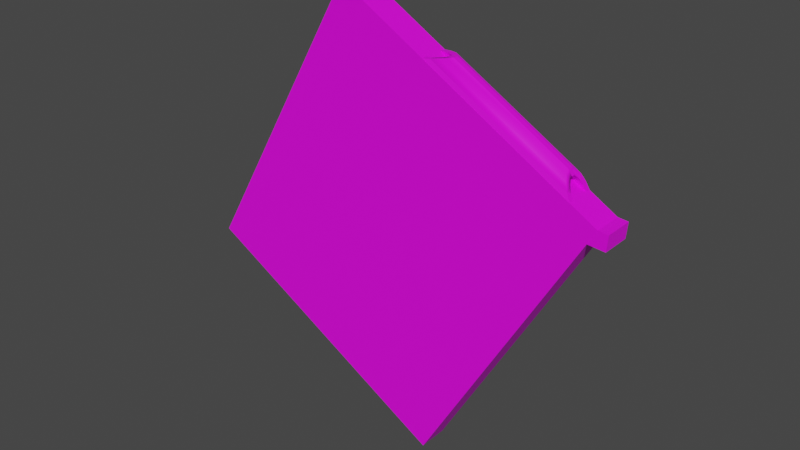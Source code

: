 # Source: Obstacle3_SpeedUp.blend  (saved by Blender 3.4.6; exported with 4.5.12 LTS)
import bpy
from mathutils import Matrix  # noqa: F401  (used for matrix-valued properties, if any)

bpy.ops.wm.read_factory_settings(use_empty=True)
scene = bpy.context.scene
scene.name = 'Scene'

# ---- collections
col_collection = bpy.data.collections.new('Collection'); scene.collection.children.link(col_collection)

# ---- images (referenced by path relative to the original .blend; pixels are not part of the script)
import os
ASSET_DIR = os.environ.get("B2B_ASSET_DIR", "")  # directory of the original .blend (textures are referenced by path, not embedded)
HERE = os.path.dirname(os.path.abspath(__file__))  # packed textures are extracted next to this script under _unpacked/

def load_image(name, relpath, width, height, colorspace="sRGB"):
    """Load a texture the original file referenced (path relative to the .blend, or extracted next to this script)."""
    p = next((c for c in (os.path.join(HERE, relpath), os.path.join(ASSET_DIR, relpath)) if relpath and os.path.exists(c)), "")
    if p:
        img = bpy.data.images.load(p, check_existing=True)
        img.name = name
    else:  # same state as the original file: an image datablock whose file is absent (Cycles renders it pink)
        img = bpy.data.images.new(name, width, height)
        img.source = "FILE"
        img.filepath = "//" + (relpath or name)
    img.colorspace_settings.name = colorspace
    return img
img_block_jpg = load_image('Block.jpg', 'Block.jpg', 1024, 1024, 'sRGB')
img_red_block_jpg = load_image('Red_Block.jpg', 'Red_Block.jpg', 1024, 1024, 'sRGB')

# ---- materials (node trees are filled in below, after node groups)
mat_object3_ramp_top = bpy.data.materials.new('Object3_Ramp_Top')
mat_object3_ramp_top.use_transparent_shadow = False
mat_material = bpy.data.materials.new('Material')
mat_material.alpha_threshold = 0.0
mat_material.use_transparent_shadow = False
mat_material.roughness = 0.5
mat_material.line_color = (0.0, 0.0, 0.0, 1.0)
mat_obstacle3_base_top = bpy.data.materials.new('Obstacle3_Base_TOP')
mat_obstacle3_base_top.use_transparent_shadow = False
mat_obstacle3_base_sides = bpy.data.materials.new('Obstacle3_Base_SIDES')
mat_obstacle3_base_sides.use_transparent_shadow = False
mat_obstacle3_base_frontandback = bpy.data.materials.new('Obstacle3_Base_FRONTandBACK')
mat_obstacle3_base_frontandback.use_transparent_shadow = False
mat_material_001 = bpy.data.materials.new('Material.001')
mat_material_001.use_transparent_shadow = False
mat_object3_tunnel_tile1_small = bpy.data.materials.new('Object3_Tunnel_Tile1_Small')
mat_object3_tunnel_tile1_small.use_transparent_shadow = False
mat_object3_tunnel_tile1_big = bpy.data.materials.new('Object3_Tunnel_Tile1_Big')
mat_object3_tunnel_tile1_big.use_transparent_shadow = False
mat_object3_tunnel_tile2_big = bpy.data.materials.new('Object3_Tunnel_Tile2_Big')
mat_object3_tunnel_tile2_big.use_transparent_shadow = False
mat_object3_tunnel_tile3_big = bpy.data.materials.new('Object3_Tunnel_Tile3_Big')
mat_object3_tunnel_tile3_big.use_transparent_shadow = False
mat_object3_tunnel_tile4_big = bpy.data.materials.new('Object3_Tunnel_Tile4_Big')
mat_object3_tunnel_tile4_big.use_transparent_shadow = False
mat_object3_tunnel_tile5_big = bpy.data.materials.new('Object3_Tunnel_Tile5_Big')
mat_object3_tunnel_tile5_big.use_transparent_shadow = False
mat_object3_tunnel_tile1_inner_big = bpy.data.materials.new('Object3_Tunnel_Tile1_INNER_Big')
mat_object3_tunnel_tile1_inner_big.use_transparent_shadow = False
mat_object3_tunnel_tile2_inner_big = bpy.data.materials.new('Object3_Tunnel_Tile2_INNER_Big')
mat_object3_tunnel_tile2_inner_big.use_transparent_shadow = False
mat_object3_tunnel_tile3_inner_big = bpy.data.materials.new('Object3_Tunnel_Tile3_INNER_Big')
mat_object3_tunnel_tile3_inner_big.use_transparent_shadow = False
mat_object3_tunnel_tile4_inner_big = bpy.data.materials.new('Object3_Tunnel_Tile4_INNER_Big')
mat_object3_tunnel_tile4_inner_big.use_transparent_shadow = False
mat_object3_tunnel_tile5_inner_big = bpy.data.materials.new('Object3_Tunnel_Tile5_INNER_Big')
mat_object3_tunnel_tile5_inner_big.use_transparent_shadow = False

# ---- material node trees
mat_object3_ramp_top.use_nodes = True; mat_object3_ramp_top.node_tree.nodes.clear()
_N = mat_object3_ramp_top.node_tree.nodes; _L = mat_object3_ramp_top.node_tree.links
n0 = _N.new('ShaderNodeBsdfPrincipled'); n0.name = 'Principled BSDF'; n0.location = (10, 300)
n0.distribution = 'GGX'
n0.subsurface_method = 'RANDOM_WALK_SKIN'
n0.inputs[3].default_value = 1.45
n0.inputs[27].default_value = (0.0, 0.0, 0.0, 1.0)
n0.inputs[28].default_value = 1.0
n1 = _N.new('ShaderNodeOutputMaterial'); n1.name = 'Material Output'; n1.location = (300, 300)
n2 = _N.new('ShaderNodeTexImage'); n2.name = 'Image Texture'; n2.location = (-280, 280)
n2.image = img_block_jpg
n3 = _N.new('ShaderNodeMapping'); n3.name = 'Mapping'; n3.location = (-454, 450)
n3.inputs[3].default_value = (7.75, 12.0, 1.0)
n4 = _N.new('ShaderNodeTexCoord'); n4.name = 'Texture Coordinate'; n4.location = (-633, 346)
_L.new(n0.outputs[0], n1.inputs[0])
_L.new(n2.outputs[0], n0.inputs[0])
_L.new(n4.outputs[2], n3.inputs[0])
_L.new(n3.outputs[0], n2.inputs[0])
n1.is_active_output = True
mat_material.use_nodes = True; mat_material.node_tree.nodes.clear()
_N = mat_material.node_tree.nodes; _L = mat_material.node_tree.links
n0 = _N.new('ShaderNodeOutputMaterial'); n0.name = 'Material Output'; n0.location = (300, 300)
n1 = _N.new('ShaderNodeBsdfPrincipled'); n1.name = 'Principled BSDF'; n1.location = (10, 300)
n1.distribution = 'GGX'
n1.subsurface_method = 'RANDOM_WALK_SKIN'
n1.inputs[3].default_value = 1.45
n1.inputs[27].default_value = (0.0, 0.0, 0.0, 1.0)
n1.inputs[28].default_value = 1.0
_L.new(n1.outputs[0], n0.inputs[0])
n0.is_active_output = True
mat_obstacle3_base_top.use_nodes = True; mat_obstacle3_base_top.node_tree.nodes.clear()
_N = mat_obstacle3_base_top.node_tree.nodes; _L = mat_obstacle3_base_top.node_tree.links
n0 = _N.new('ShaderNodeBsdfPrincipled'); n0.name = 'Principled BSDF'; n0.location = (10, 300)
n0.distribution = 'GGX'
n0.subsurface_method = 'RANDOM_WALK_SKIN'
n0.inputs[3].default_value = 1.45
n0.inputs[27].default_value = (0.0, 0.0, 0.0, 1.0)
n0.inputs[28].default_value = 1.0
n1 = _N.new('ShaderNodeOutputMaterial'); n1.name = 'Material Output'; n1.location = (300, 300)
n2 = _N.new('ShaderNodeTexImage'); n2.name = 'Image Texture'; n2.location = (-280, 280)
n2.image = img_block_jpg
n3 = _N.new('ShaderNodeMapping'); n3.name = 'Mapping'; n3.location = (-508, 236)
n3.inputs[3].default_value = (120.0, 12.0, 1.0)
n4 = _N.new('ShaderNodeTexCoord'); n4.name = 'Texture Coordinate'; n4.location = (-731, 196)
_L.new(n0.outputs[0], n1.inputs[0])
_L.new(n2.outputs[0], n0.inputs[0])
_L.new(n3.outputs[0], n2.inputs[0])
_L.new(n4.outputs[2], n3.inputs[0])
n1.is_active_output = True
mat_obstacle3_base_sides.use_nodes = True; mat_obstacle3_base_sides.node_tree.nodes.clear()
_N = mat_obstacle3_base_sides.node_tree.nodes; _L = mat_obstacle3_base_sides.node_tree.links
n0 = _N.new('ShaderNodeBsdfPrincipled'); n0.name = 'Principled BSDF'; n0.location = (10, 300)
n0.distribution = 'GGX'
n0.subsurface_method = 'RANDOM_WALK_SKIN'
n0.inputs[3].default_value = 1.45
n0.inputs[27].default_value = (0.0, 0.0, 0.0, 1.0)
n0.inputs[28].default_value = 1.0
n1 = _N.new('ShaderNodeOutputMaterial'); n1.name = 'Material Output'; n1.location = (300, 300)
n2 = _N.new('ShaderNodeTexImage'); n2.name = 'Image Texture'; n2.location = (-280, 280)
n2.image = img_block_jpg
n3 = _N.new('ShaderNodeTexCoord'); n3.name = 'Texture Coordinate'; n3.location = (-731, 196)
n4 = _N.new('ShaderNodeMapping'); n4.name = 'Mapping'; n4.location = (-508, 236)
n4.inputs[3].default_value = (134.4, 120.0, 1.0)
_L.new(n0.outputs[0], n1.inputs[0])
_L.new(n2.outputs[0], n0.inputs[0])
_L.new(n4.outputs[0], n2.inputs[0])
_L.new(n3.outputs[2], n4.inputs[0])
n1.is_active_output = True
mat_obstacle3_base_frontandback.use_nodes = True; mat_obstacle3_base_frontandback.node_tree.nodes.clear()
_N = mat_obstacle3_base_frontandback.node_tree.nodes; _L = mat_obstacle3_base_frontandback.node_tree.links
n0 = _N.new('ShaderNodeBsdfPrincipled'); n0.name = 'Principled BSDF'; n0.location = (10, 300)
n0.distribution = 'GGX'
n0.subsurface_method = 'RANDOM_WALK_SKIN'
n0.inputs[3].default_value = 1.45
n0.inputs[27].default_value = (0.0, 0.0, 0.0, 1.0)
n0.inputs[28].default_value = 1.0
n1 = _N.new('ShaderNodeOutputMaterial'); n1.name = 'Material Output'; n1.location = (300, 300)
n2 = _N.new('ShaderNodeTexImage'); n2.name = 'Image Texture'; n2.location = (-280, 280)
n2.image = img_block_jpg
n3 = _N.new('ShaderNodeTexCoord'); n3.name = 'Texture Coordinate'; n3.location = (-731, 196)
n4 = _N.new('ShaderNodeMapping'); n4.name = 'Mapping'; n4.location = (-508, 236)
n4.inputs[3].default_value = (134.4, 12.0, 1.0)
_L.new(n0.outputs[0], n1.inputs[0])
_L.new(n2.outputs[0], n0.inputs[0])
_L.new(n4.outputs[0], n2.inputs[0])
_L.new(n3.outputs[2], n4.inputs[0])
n1.is_active_output = True
mat_material_001.use_nodes = True; mat_material_001.node_tree.nodes.clear()
_N = mat_material_001.node_tree.nodes; _L = mat_material_001.node_tree.links
n0 = _N.new('ShaderNodeBsdfPrincipled'); n0.name = 'Principled BSDF'; n0.location = (10, 300)
n0.distribution = 'GGX'
n0.subsurface_method = 'RANDOM_WALK_SKIN'
n0.inputs[3].default_value = 1.45
n0.inputs[27].default_value = (0.0, 0.0, 0.0, 1.0)
n0.inputs[28].default_value = 1.0
n1 = _N.new('ShaderNodeOutputMaterial'); n1.name = 'Material Output'; n1.location = (300, 300)
_L.new(n0.outputs[0], n1.inputs[0])
n1.is_active_output = True
mat_object3_tunnel_tile1_small.use_nodes = True; mat_object3_tunnel_tile1_small.node_tree.nodes.clear()
_N = mat_object3_tunnel_tile1_small.node_tree.nodes; _L = mat_object3_tunnel_tile1_small.node_tree.links
n0 = _N.new('ShaderNodeBsdfPrincipled'); n0.name = 'Principled BSDF'; n0.location = (10, 300)
n0.distribution = 'GGX'
n0.subsurface_method = 'RANDOM_WALK_SKIN'
n0.inputs[3].default_value = 1.45
n0.inputs[27].default_value = (0.0, 0.0, 0.0, 1.0)
n0.inputs[28].default_value = 1.0
n1 = _N.new('ShaderNodeOutputMaterial'); n1.name = 'Material Output'; n1.location = (300, 300)
n2 = _N.new('ShaderNodeTexImage'); n2.name = 'Image Texture'; n2.location = (-280, 280)
n2.image = img_block_jpg
n3 = _N.new('ShaderNodeMapping'); n3.name = 'Mapping'; n3.location = (-454, 450)
n4 = _N.new('ShaderNodeTexCoord'); n4.name = 'Texture Coordinate'; n4.location = (-633, 346)
_L.new(n0.outputs[0], n1.inputs[0])
_L.new(n2.outputs[0], n0.inputs[0])
_L.new(n4.outputs[2], n3.inputs[0])
_L.new(n3.outputs[0], n2.inputs[0])
n1.is_active_output = True
mat_object3_tunnel_tile1_big.use_nodes = True; mat_object3_tunnel_tile1_big.node_tree.nodes.clear()
_N = mat_object3_tunnel_tile1_big.node_tree.nodes; _L = mat_object3_tunnel_tile1_big.node_tree.links
n0 = _N.new('ShaderNodeBsdfPrincipled'); n0.name = 'Principled BSDF'; n0.location = (10, 300)
n0.distribution = 'GGX'
n0.subsurface_method = 'RANDOM_WALK_SKIN'
n0.inputs[3].default_value = 1.45
n0.inputs[27].default_value = (0.0, 0.0, 0.0, 1.0)
n0.inputs[28].default_value = 1.0
n1 = _N.new('ShaderNodeOutputMaterial'); n1.name = 'Material Output'; n1.location = (300, 300)
n2 = _N.new('ShaderNodeTexImage'); n2.name = 'Image Texture'; n2.location = (-280, 280)
n2.image = img_block_jpg
n3 = _N.new('ShaderNodeMapping'); n3.name = 'Mapping'; n3.location = (-454, 450)
n3.inputs[3].default_value = (1.0, 17.0, 1.0)
n4 = _N.new('ShaderNodeTexCoord'); n4.name = 'Texture Coordinate'; n4.location = (-633, 346)
_L.new(n0.outputs[0], n1.inputs[0])
_L.new(n2.outputs[0], n0.inputs[0])
_L.new(n4.outputs[2], n3.inputs[0])
_L.new(n3.outputs[0], n2.inputs[0])
n1.is_active_output = True
mat_object3_tunnel_tile2_big.use_nodes = True; mat_object3_tunnel_tile2_big.node_tree.nodes.clear()
_N = mat_object3_tunnel_tile2_big.node_tree.nodes; _L = mat_object3_tunnel_tile2_big.node_tree.links
n0 = _N.new('ShaderNodeBsdfPrincipled'); n0.name = 'Principled BSDF'; n0.location = (10, 300)
n0.distribution = 'GGX'
n0.subsurface_method = 'RANDOM_WALK_SKIN'
n0.inputs[3].default_value = 1.45
n0.inputs[27].default_value = (0.0, 0.0, 0.0, 1.0)
n0.inputs[28].default_value = 1.0
n1 = _N.new('ShaderNodeOutputMaterial'); n1.name = 'Material Output'; n1.location = (300, 300)
n2 = _N.new('ShaderNodeTexImage'); n2.name = 'Image Texture'; n2.location = (-280, 280)
n2.image = img_block_jpg
n3 = _N.new('ShaderNodeTexCoord'); n3.name = 'Texture Coordinate'; n3.location = (-633, 346)
n4 = _N.new('ShaderNodeMapping'); n4.name = 'Mapping'; n4.location = (-454, 450)
n4.inputs[1].default_value = (0.65, 0.0, 0.0)
n4.inputs[3].default_value = (15.65, 1.0, 1.0)
_L.new(n0.outputs[0], n1.inputs[0])
_L.new(n2.outputs[0], n0.inputs[0])
_L.new(n3.outputs[2], n4.inputs[0])
_L.new(n4.outputs[0], n2.inputs[0])
n1.is_active_output = True
mat_object3_tunnel_tile3_big.use_nodes = True; mat_object3_tunnel_tile3_big.node_tree.nodes.clear()
_N = mat_object3_tunnel_tile3_big.node_tree.nodes; _L = mat_object3_tunnel_tile3_big.node_tree.links
n0 = _N.new('ShaderNodeBsdfPrincipled'); n0.name = 'Principled BSDF'; n0.location = (10, 300)
n0.distribution = 'GGX'
n0.subsurface_method = 'RANDOM_WALK_SKIN'
n0.inputs[3].default_value = 1.45
n0.inputs[27].default_value = (0.0, 0.0, 0.0, 1.0)
n0.inputs[28].default_value = 1.0
n1 = _N.new('ShaderNodeOutputMaterial'); n1.name = 'Material Output'; n1.location = (300, 300)
n2 = _N.new('ShaderNodeTexImage'); n2.name = 'Image Texture'; n2.location = (-280, 280)
n2.image = img_block_jpg
n3 = _N.new('ShaderNodeTexCoord'); n3.name = 'Texture Coordinate'; n3.location = (-633, 346)
n4 = _N.new('ShaderNodeMapping'); n4.name = 'Mapping'; n4.location = (-454, 450)
n4.inputs[1].default_value = (2.25, 0.0, 0.0)
n4.inputs[3].default_value = (14.45, 1.0, 1.0)
_L.new(n0.outputs[0], n1.inputs[0])
_L.new(n2.outputs[0], n0.inputs[0])
_L.new(n3.outputs[2], n4.inputs[0])
_L.new(n4.outputs[0], n2.inputs[0])
n1.is_active_output = True
mat_object3_tunnel_tile4_big.use_nodes = True; mat_object3_tunnel_tile4_big.node_tree.nodes.clear()
_N = mat_object3_tunnel_tile4_big.node_tree.nodes; _L = mat_object3_tunnel_tile4_big.node_tree.links
n0 = _N.new('ShaderNodeBsdfPrincipled'); n0.name = 'Principled BSDF'; n0.location = (10, 300)
n0.distribution = 'GGX'
n0.subsurface_method = 'RANDOM_WALK_SKIN'
n0.inputs[3].default_value = 1.45
n0.inputs[27].default_value = (0.0, 0.0, 0.0, 1.0)
n0.inputs[28].default_value = 1.0
n1 = _N.new('ShaderNodeOutputMaterial'); n1.name = 'Material Output'; n1.location = (300, 300)
n2 = _N.new('ShaderNodeTexImage'); n2.name = 'Image Texture'; n2.location = (-280, 280)
n2.image = img_block_jpg
n3 = _N.new('ShaderNodeTexCoord'); n3.name = 'Texture Coordinate'; n3.location = (-633, 346)
n4 = _N.new('ShaderNodeMapping'); n4.name = 'Mapping'; n4.location = (-454, 450)
n4.inputs[1].default_value = (2.75, 0.0, 0.0)
n4.inputs[3].default_value = (13.55, 3.0, 1.0)
_L.new(n0.outputs[0], n1.inputs[0])
_L.new(n2.outputs[0], n0.inputs[0])
_L.new(n3.outputs[2], n4.inputs[0])
_L.new(n4.outputs[0], n2.inputs[0])
n1.is_active_output = True
mat_object3_tunnel_tile5_big.use_nodes = True; mat_object3_tunnel_tile5_big.node_tree.nodes.clear()
_N = mat_object3_tunnel_tile5_big.node_tree.nodes; _L = mat_object3_tunnel_tile5_big.node_tree.links
n0 = _N.new('ShaderNodeBsdfPrincipled'); n0.name = 'Principled BSDF'; n0.location = (10, 300)
n0.distribution = 'GGX'
n0.subsurface_method = 'RANDOM_WALK_SKIN'
n0.inputs[3].default_value = 1.45
n0.inputs[27].default_value = (0.0, 0.0, 0.0, 1.0)
n0.inputs[28].default_value = 1.0
n1 = _N.new('ShaderNodeOutputMaterial'); n1.name = 'Material Output'; n1.location = (300, 300)
n2 = _N.new('ShaderNodeTexImage'); n2.name = 'Image Texture'; n2.location = (-280, 280)
n2.image = img_block_jpg
n3 = _N.new('ShaderNodeTexCoord'); n3.name = 'Texture Coordinate'; n3.location = (-633, 346)
n4 = _N.new('ShaderNodeMapping'); n4.name = 'Mapping'; n4.location = (-454, 450)
n4.inputs[3].default_value = (13.05, 1.0, 1.0)
_L.new(n0.outputs[0], n1.inputs[0])
_L.new(n2.outputs[0], n0.inputs[0])
_L.new(n3.outputs[2], n4.inputs[0])
_L.new(n4.outputs[0], n2.inputs[0])
n1.is_active_output = True
mat_object3_tunnel_tile1_inner_big.use_nodes = True; mat_object3_tunnel_tile1_inner_big.node_tree.nodes.clear()
_N = mat_object3_tunnel_tile1_inner_big.node_tree.nodes; _L = mat_object3_tunnel_tile1_inner_big.node_tree.links
n0 = _N.new('ShaderNodeBsdfPrincipled'); n0.name = 'Principled BSDF'; n0.location = (10, 300)
n0.distribution = 'GGX'
n0.subsurface_method = 'RANDOM_WALK_SKIN'
n0.inputs[3].default_value = 1.45
n0.inputs[27].default_value = (0.0, 0.0, 0.0, 1.0)
n0.inputs[28].default_value = 1.0
n1 = _N.new('ShaderNodeOutputMaterial'); n1.name = 'Material Output'; n1.location = (300, 300)
n2 = _N.new('ShaderNodeTexImage'); n2.name = 'Image Texture'; n2.location = (-280, 280)
n2.image = img_red_block_jpg
n3 = _N.new('ShaderNodeMapping'); n3.name = 'Mapping'; n3.location = (-454, 450)
n3.inputs[1].default_value = (0.0, -0.2, 0.0)
n3.inputs[3].default_value = (17.0, 1.2, 1.0)
n4 = _N.new('ShaderNodeTexCoord'); n4.name = 'Texture Coordinate'; n4.location = (-633, 346)
_L.new(n0.outputs[0], n1.inputs[0])
_L.new(n2.outputs[0], n0.inputs[0])
_L.new(n4.outputs[2], n3.inputs[0])
_L.new(n3.outputs[0], n2.inputs[0])
n1.is_active_output = True
mat_object3_tunnel_tile2_inner_big.use_nodes = True; mat_object3_tunnel_tile2_inner_big.node_tree.nodes.clear()
_N = mat_object3_tunnel_tile2_inner_big.node_tree.nodes; _L = mat_object3_tunnel_tile2_inner_big.node_tree.links
n0 = _N.new('ShaderNodeBsdfPrincipled'); n0.name = 'Principled BSDF'; n0.location = (10, 300)
n0.distribution = 'GGX'
n0.subsurface_method = 'RANDOM_WALK_SKIN'
n0.inputs[3].default_value = 1.45
n0.inputs[27].default_value = (0.0, 0.0, 0.0, 1.0)
n0.inputs[28].default_value = 1.0
n1 = _N.new('ShaderNodeOutputMaterial'); n1.name = 'Material Output'; n1.location = (300, 300)
n2 = _N.new('ShaderNodeTexImage'); n2.name = 'Image Texture'; n2.location = (-280, 280)
n2.image = img_red_block_jpg
n3 = _N.new('ShaderNodeMapping'); n3.name = 'Mapping'; n3.location = (-454, 450)
n3.inputs[1].default_value = (1.5, 0.0, 0.0)
n3.inputs[3].default_value = (15.98, 1.0, 1.0)
n4 = _N.new('ShaderNodeTexCoord'); n4.name = 'Texture Coordinate'; n4.location = (-633, 346)
_L.new(n0.outputs[0], n1.inputs[0])
_L.new(n2.outputs[0], n0.inputs[0])
_L.new(n4.outputs[2], n3.inputs[0])
_L.new(n3.outputs[0], n2.inputs[0])
n1.is_active_output = True
mat_object3_tunnel_tile3_inner_big.use_nodes = True; mat_object3_tunnel_tile3_inner_big.node_tree.nodes.clear()
_N = mat_object3_tunnel_tile3_inner_big.node_tree.nodes; _L = mat_object3_tunnel_tile3_inner_big.node_tree.links
n0 = _N.new('ShaderNodeBsdfPrincipled'); n0.name = 'Principled BSDF'; n0.location = (10, 300)
n0.distribution = 'GGX'
n0.subsurface_method = 'RANDOM_WALK_SKIN'
n0.inputs[3].default_value = 1.45
n0.inputs[27].default_value = (0.0, 0.0, 0.0, 1.0)
n0.inputs[28].default_value = 1.0
n1 = _N.new('ShaderNodeOutputMaterial'); n1.name = 'Material Output'; n1.location = (300, 300)
n2 = _N.new('ShaderNodeTexImage'); n2.name = 'Image Texture'; n2.location = (-280, 280)
n2.image = img_block_jpg
n3 = _N.new('ShaderNodeTexCoord'); n3.name = 'Texture Coordinate'; n3.location = (-633, 346)
n4 = _N.new('ShaderNodeMapping'); n4.name = 'Mapping'; n4.location = (-454, 450)
n4.inputs[1].default_value = (-0.01, 0.0, 0.0)
n4.inputs[3].default_value = (15.06, 1.0, 1.0)
_L.new(n0.outputs[0], n1.inputs[0])
_L.new(n2.outputs[0], n0.inputs[0])
_L.new(n3.outputs[2], n4.inputs[0])
_L.new(n4.outputs[0], n2.inputs[0])
n1.is_active_output = True
mat_object3_tunnel_tile4_inner_big.use_nodes = True; mat_object3_tunnel_tile4_inner_big.node_tree.nodes.clear()
_N = mat_object3_tunnel_tile4_inner_big.node_tree.nodes; _L = mat_object3_tunnel_tile4_inner_big.node_tree.links
n0 = _N.new('ShaderNodeBsdfPrincipled'); n0.name = 'Principled BSDF'; n0.location = (10, 300)
n0.distribution = 'GGX'
n0.subsurface_method = 'RANDOM_WALK_SKIN'
n0.inputs[3].default_value = 1.45
n0.inputs[27].default_value = (0.0, 0.0, 0.0, 1.0)
n0.inputs[28].default_value = 1.0
n1 = _N.new('ShaderNodeOutputMaterial'); n1.name = 'Material Output'; n1.location = (300, 300)
n2 = _N.new('ShaderNodeTexImage'); n2.name = 'Image Texture'; n2.location = (-280, 280)
n2.image = img_block_jpg
n3 = _N.new('ShaderNodeTexCoord'); n3.name = 'Texture Coordinate'; n3.location = (-633, 346)
n4 = _N.new('ShaderNodeMapping'); n4.name = 'Mapping'; n4.location = (-454, 450)
n4.inputs[1].default_value = (0.3, -5.96e-08, 0.0)
n4.inputs[3].default_value = (14.46, 1.0, 1.0)
_L.new(n0.outputs[0], n1.inputs[0])
_L.new(n2.outputs[0], n0.inputs[0])
_L.new(n3.outputs[2], n4.inputs[0])
_L.new(n4.outputs[0], n2.inputs[0])
n1.is_active_output = True
mat_object3_tunnel_tile5_inner_big.use_nodes = True; mat_object3_tunnel_tile5_inner_big.node_tree.nodes.clear()
_N = mat_object3_tunnel_tile5_inner_big.node_tree.nodes; _L = mat_object3_tunnel_tile5_inner_big.node_tree.links
n0 = _N.new('ShaderNodeBsdfPrincipled'); n0.name = 'Principled BSDF'; n0.location = (10, 300)
n0.distribution = 'GGX'
n0.subsurface_method = 'RANDOM_WALK_SKIN'
n0.inputs[3].default_value = 1.45
n0.inputs[27].default_value = (0.0, 0.0, 0.0, 1.0)
n0.inputs[28].default_value = 1.0
n1 = _N.new('ShaderNodeOutputMaterial'); n1.name = 'Material Output'; n1.location = (300, 300)
n2 = _N.new('ShaderNodeTexImage'); n2.name = 'Image Texture'; n2.location = (-280, 280)
n2.image = img_block_jpg
n3 = _N.new('ShaderNodeTexCoord'); n3.name = 'Texture Coordinate'; n3.location = (-633, 346)
n4 = _N.new('ShaderNodeMapping'); n4.name = 'Mapping'; n4.location = (-455, 447)
n4.inputs[1].default_value = (0.3, 0.17, 0.0)
n4.inputs[3].default_value = (22.36, 28.4, 1.0)
_L.new(n0.outputs[0], n1.inputs[0])
_L.new(n2.outputs[0], n0.inputs[0])
_L.new(n3.outputs[2], n4.inputs[0])
_L.new(n4.outputs[0], n2.inputs[0])
n1.is_active_output = True

# ---- world
world_world = bpy.data.worlds.new('World'); scene.world = world_world
world_world.use_nodes = True; world_world.node_tree.nodes.clear()
_N = world_world.node_tree.nodes; _L = world_world.node_tree.links
n0 = _N.new('ShaderNodeOutputWorld'); n0.name = 'World Output'; n0.location = (300, 300)
n1 = _N.new('ShaderNodeBackground'); n1.name = 'Background'; n1.location = (10, 300)
n1.inputs[0].default_value = (0.05088, 0.05088, 0.05088, 1.0)
_L.new(n1.outputs[0], n0.inputs[0])
n0.is_active_output = True
world_world.color = (0.05088, 0.05088, 0.05088)
world_world.use_sun_shadow = False
world_world.sun_shadow_jitter_overblur = 0.0

# ---- meshes
me_cube_001 = bpy.data.meshes.new('Cube.001')
me_cube_001.from_pydata([(-2.978, -8.939, -4.601), (-2.978, -8.939, 4.601), (-2.978, 8.971, 4.601), (-2.978, 8.971, -4.601), (7.342, -8.939, 4.601), (7.342, -8.939, -4.601), (7.342, 8.971, 4.601), (7.342, 8.971, -4.601)], [], [(3, 0, 1, 2), (2, 6, 7, 3), (1, 4, 6, 2), (0, 5, 4, 1), (4, 5, 7, 6), (3, 7, 5, 0)])
_uv = me_cube_001.uv_layers.new(name='UVMap')
_uv.uv.foreach_set('vector', [0.375, 0.25, 0.375, 0.0, 0.625, 0.0, 0.625, 0.25, 0.625, 0.25, 0.625, 0.5, 0.375, 0.5, 0.375, 0.25, 0.875, 0.75, 0.625, 0.75, 0.625, 0.5, 0.875, 0.5, 0.375, 1.0, 0.375, 0.75, 0.625, 0.75, 0.625, 1.0, 0.625, 0.75, 0.375, 0.75, 0.375, 0.5, 0.625, 0.5, 0.125, 0.5, 0.375, 0.5, 0.375, 0.75, 0.125, 0.75])
me_cube_001.materials.append(mat_object3_ramp_top)
me_cube_001.update()
me_cube = bpy.data.meshes.new('Cube')
me_cube.from_pydata([(1.0, 1.0, 1.0), (1.0, 1.0, -1.0), (1.0, -1.0, 1.0), (1.0, -1.0, -1.0), (-1.0, 1.0, 1.0), (-1.0, 1.0, -1.0), (-1.0, -1.0, 1.0), (-1.0, -1.0, -1.0)], [], [(0, 4, 6, 2), (3, 2, 6, 7), (7, 6, 4, 5), (5, 1, 3, 7), (1, 0, 2, 3), (5, 4, 0, 1)])
me_cube.polygons.foreach_set('material_index', [1, 2, 3, 0, 3, 2])
_uv = me_cube.uv_layers.new(name='UVMap')
_uv.uv.foreach_set('vector', [0.625, 0.5, 0.875, 0.5, 0.875, 0.75, 0.625, 0.75, 0.375, 0.75, 0.625, 0.75, 0.625, 1.0, 0.375, 1.0, 0.375, 0.0, 0.625, 0.0, 0.625, 0.25, 0.375, 0.25, 0.125, 0.5, 0.375, 0.5, 0.375, 0.75, 0.125, 0.75, 0.375, 0.5, 0.625, 0.5, 0.625, 0.75, 0.375, 0.75, 0.375, 0.25, 0.625, 0.25, 0.625, 0.5, 0.375, 0.5])
me_cube.materials.append(mat_material)
me_cube.materials.append(mat_obstacle3_base_top)
me_cube.materials.append(mat_obstacle3_base_sides)
me_cube.materials.append(mat_obstacle3_base_frontandback)
me_cube.use_mirror_vertex_groups = False
me_cube.update()
me_cylinder = bpy.data.meshes.new('Cylinder')
me_cylinder.from_pydata([(0.4953, -3.879, -39.2), (-0.4953, -3.879, -39.2), (2.017, -0.1345, 51.2), (-2.017, -0.1345, 51.2), (0.4953, -3.879, 39.2), (-0.4953, -3.879, 39.2), (-2.214, -2.664, 43.31), (-2.756, -1.58, 46.97), (-1.432, -3.459, 40.62), (1.432, -3.459, 40.62), (2.214, -2.664, 43.31), (2.756, -1.58, 46.97), (2.999, -0.3248, 51.2), (-2.999, -0.3248, 51.2), (-1.809, -1.258, 48.05), (-1.4, -2.082, 45.27), (-0.8612, -2.638, 43.39), (-0.286, -2.901, 42.5), (0.286, -2.901, 42.5), (0.8612, -2.638, 43.39), (1.4, -2.082, 45.27), (1.809, -1.258, 48.05), (1.982, -0.3248, 51.2), (-1.982, -0.3248, 51.2), (2.999, -0.3248, 51.2), (-2.999, -0.3248, 51.2), (2.999, -0.3248, -50.75), (-2.999, -0.3248, -50.75), (2.017, -0.1345, -50.75), (-2.017, -0.1345, -50.75), (-2.214, -2.664, -43.15), (-1.432, -3.459, -40.57), (1.4, -2.082, -45.04), (0.8612, -2.638, -43.24), (-0.8612, -2.638, -43.24), (-1.4, -2.082, -45.04), (-0.4953, -3.879, -39.2), (2.999, -0.3248, -50.75), (1.982, -0.3248, -50.75), (-2.999, -0.3248, -50.75), (-1.982, -0.3248, -50.75), (2.756, -1.58, -46.67), (0.286, -2.901, -42.38), (2.214, -2.664, -43.15), (1.809, -1.258, -47.72), (1.432, -3.459, -40.57), (-0.286, -2.901, -42.38), (0.4953, -3.879, -39.2), (2.508, -0.2297, -50.75), (-2.756, -1.58, -46.67), (-2.999, -0.3248, -50.75), (-1.982, -0.3248, -50.75), (-1.809, -1.258, -47.72)], [(49, 39), (39, 40), (40, 52)], [(46, 17, 18, 42), (37, 26, 12, 11, 41), (21, 44, 32, 20), (5, 1, 0, 4), (3, 29, 27, 13, 25), (28, 38, 44, 21, 22, 2), (51, 29, 3, 23, 14, 52), (6, 7, 49, 30), (45, 9, 4, 0, 47), (42, 18, 19, 33), (36, 1, 5, 8, 31), (41, 11, 10, 43), (31, 8, 6, 30), (27, 50, 49, 7, 13), (43, 10, 9, 45), (33, 19, 20, 32), (34, 16, 17, 46), (12, 26, 48, 28, 2, 24), (35, 15, 16, 34), (2, 22, 24), (23, 3, 25), (49, 50, 51, 52), (44, 38, 37, 41), (27, 29, 51, 50), (47, 0, 1, 36), (49, 52, 35, 30), (52, 14, 15, 35), (41, 43, 32, 44), (30, 35, 34, 31), (36, 31, 34, 46), (42, 47, 36, 46), (47, 42, 33, 45), (33, 32, 43, 45), (21, 11, 24, 22), (11, 21, 20, 10), (10, 20, 19, 9), (9, 19, 18, 4), (4, 18, 17, 5), (16, 8, 5, 17), (16, 15, 6, 8), (6, 15, 14, 7), (14, 23, 25, 7)])
me_cylinder.polygons.foreach_set('use_smooth', [0, 0, 1, 0, 0, 0, 0, 0, 1, 1, 1, 1, 1, 0, 1, 1, 1, 0, 1, 0, 0, 0, 0, 0, 0, 0, 0, 1, 1, 1, 0, 1, 1, 0, 1, 1, 1, 0, 1, 1, 0, 0])
me_cylinder.polygons.foreach_set('material_index', [11, 2, 8, 6, 0, 7, 7, 3, 5, 10, 5, 3, 4, 2, 4, 9, 10, 0, 9, 0, 0, 1, 1, 0, 0, 1, 8, 1, 1, 1, 1, 1, 1, 1, 1, 1, 1, 1, 1, 1, 1, 1])
_uv = me_cylinder.uv_layers.new(name='UVMap')
_uv.uv.foreach_set('vector', [0.4737, 0.5, 0.4737, 1.0, 0.5263, 1.0, 0.5263, 0.5, 0.999, 0.001001, 0.999, 0.001001, 0.999, 0.999, 0.001005, 0.9575, 0.001001, 0.04092, 1.0, 0.0, 0.0, 0.0, 0.02797, 1.0, 0.9709, 1.0, 0.0, 0.0, 1.0, 7.815e-07, 1.0, 1.0, 0.0, 1.0, 0.2632, 1.0, 0.2632, 0.5, 0.2632, 0.5, 0.2632, 1.0, 0.2632, 1.0, 1.0, 2.057e-06, 1.0, 0.1693, 0.9703, 1.0, 0.03091, 1.0, 0.0, 0.1693, 0.0, 0.0, 1.0, 0.1693, 1.0, 2.057e-06, 0.0, 0.0, 0.0, 0.1693, 0.03091, 1.0, 0.9703, 1.0, 0.9609, 1.0, 1.0, 0.0, 0.0, 0.0, 0.03761, 1.0, 1.0, 1.0, 0.0, 1.0, 0.01748, 0.6729, 0.9832, 0.6729, 0.9832, 0.6729, 0.9901, 1.0, 0.01027, 1.0, 0.0, 0.0, 1.0, 0.0, 0.9832, 0.3271, 0.9832, 0.3271, 0.01748, 0.3271, 0.0, 0.0, 1.0, 4.865e-07, 0.0, 0.0, 1.0, 0.0, 0.9609, 1.0, 0.03761, 1.0, 0.02989, 1.0, 0.9689, 1.0, 1.0, 0.0, 0.0, 0.0, 0.999, 0.999, 0.999, 0.999, 0.001004, 0.9591, 0.001001, 0.04248, 0.999, 0.001001, 0.0, 0.0, 1.0, 0.0, 0.9689, 1.0, 0.02989, 1.0, 0.98, 1.0, 0.02077, 1.0, 0.0, 0.0, 1.0, 6.951e-06, 1.0, 0.0, 0.0, 0.0, 0.01027, 1.0, 0.9901, 1.0, 0.7368, 1.0, 0.7368, 0.5, 0.7368, 0.5, 0.7368, 0.5, 0.7368, 1.0, 0.7368, 1.0, 1.0, 6.951e-06, 0.0, 0.0, 0.02077, 1.0, 0.98, 1.0, 0.7368, 1.0, 0.7279, 1.0, 0.7368, 1.0, 0.2721, 1.0, 0.2632, 1.0, 0.2632, 1.0, 0.999, 0.001001, 0.001001, 0.001001, 0.001001, 0.999, 0.999, 0.999, 0.999, 0.001001, 0.001001, 0.001001, 0.001001, 0.999, 0.999, 0.999, 0.2632, 0.5, 0.2632, 0.5, 0.2721, 0.5, 0.2632, 0.5, 0.5263, 0.5, 0.5263, 0.5, 0.4737, 0.5, 0.4737, 0.5, 0.999, 0.001001, 0.001001, 0.001001, 0.001001, 0.999, 0.999, 0.999, 0.0, 0.0, 1.0, 0.0, 0.9709, 1.0, 0.02797, 1.0, 0.999, 0.001001, 0.001001, 0.001001, 0.001001, 0.999, 0.999, 0.999, 0.999, 0.001001, 0.001001, 0.001001, 0.001001, 0.999, 0.999, 0.999, 0.999, 0.001001, 0.001001, 0.001001, 0.001001, 0.999, 0.999, 0.999, 0.999, 0.001001, 0.001001, 0.001001, 0.001001, 0.999, 0.999, 0.999, 0.999, 0.001001, 0.001001, 0.001001, 0.001001, 0.999, 0.999, 0.999, 0.999, 0.001001, 0.001001, 0.001001, 0.001001, 0.999, 0.999, 0.999, 0.999, 0.001001, 0.001001, 0.001001, 0.001001, 0.999, 0.999, 0.999, 0.999, 0.001001, 0.001001, 0.001001, 0.001001, 0.999, 0.999, 0.999, 0.999, 0.001001, 0.001001, 0.001001, 0.001001, 0.999, 0.999, 0.999, 0.999, 0.001001, 0.001001, 0.001001, 0.001001, 0.999, 0.999, 0.999, 0.999, 0.001001, 0.001001, 0.001001, 0.001001, 0.999, 0.999, 0.999, 0.999, 0.001001, 0.001001, 0.001001, 0.001001, 0.999, 0.999, 0.999, 0.999, 0.001001, 0.001001, 0.001001, 0.001001, 0.999, 0.999, 0.999, 0.999, 0.001001, 0.001001, 0.001001, 0.001001, 0.999, 0.999, 0.999, 0.999, 0.001001, 0.001001, 0.001001, 0.001001, 0.999, 0.999, 0.999])
me_cylinder.materials.append(mat_material_001)
me_cylinder.materials.append(mat_object3_tunnel_tile1_small)
me_cylinder.materials.append(mat_object3_tunnel_tile1_big)
me_cylinder.materials.append(mat_object3_tunnel_tile2_big)
me_cylinder.materials.append(mat_object3_tunnel_tile3_big)
me_cylinder.materials.append(mat_object3_tunnel_tile4_big)
me_cylinder.materials.append(mat_object3_tunnel_tile5_big)
me_cylinder.materials.append(mat_object3_tunnel_tile1_inner_big)
me_cylinder.materials.append(mat_object3_tunnel_tile2_inner_big)
me_cylinder.materials.append(mat_object3_tunnel_tile3_inner_big)
me_cylinder.materials.append(mat_object3_tunnel_tile4_inner_big)
me_cylinder.materials.append(mat_object3_tunnel_tile5_inner_big)
me_cylinder.use_mirror_z = True
me_cylinder.update()
me_cylinder.normals_split_custom_set([tuple(v) for v in zip(*[iter([0.0, 1.0, -2.213e-09, 0.0, 1.0, -2.213e-09, 0.0, 1.0, -2.213e-09, 0.0, 1.0, -2.213e-09, 0.9817, -0.1902, -2.059e-09, 0.9817, -0.1902, -2.059e-09, 0.9817, -0.1902, -2.059e-09, 0.9817, -0.1902, -2.059e-09, 0.9817, -0.1902, -2.059e-09, -0.3776, -0.8713, 0.3135, -0.381, -0.8657, -0.3246, -0.8328, -0.4742, -0.2856, -0.834, -0.4778, 0.2758, 0.0, -1.0, 0.0, 0.0, -1.0, 0.0, 0.0, -1.0, 0.0, 0.0, -1.0, 0.0, -0.1902, 0.9817, 1.362e-09, -0.1902, 0.9817, 1.362e-09, -0.1902, 0.9817, 1.362e-09, -0.1902, 0.9817, 1.362e-09, -0.1902, 0.9817, 1.362e-09, -0.9832, 0.1823, 1.87e-09, -0.9832, 0.1823, 1.87e-09, -0.9832, 0.1823, 1.87e-09, -0.9832, 0.1823, 1.87e-09, -0.9832, 0.1823, 1.87e-09, -0.9832, 0.1823, 1.87e-09, 0.9832, 0.1823, -1.977e-09, 0.9832, 0.1823, -1.977e-09, 0.9832, 0.1823, -1.977e-09, 0.9832, 0.1823, -1.977e-09, 0.9832, 0.1823, -1.977e-09, 0.9832, 0.1823, -1.977e-09, -0.8945, -0.4472, 2.185e-09, -0.8945, -0.4472, 2.185e-09, -0.8945, -0.4472, 2.185e-09, -0.8945, -0.4472, 2.185e-09, 0.3861, -0.9108, -0.1458, 0.3862, -0.9116, 0.141, 0.3346, -0.9406, 0.05769, 0.4093, -0.9048, -0.1177, 0.3325, -0.9411, -0.06154, -0.8129, -0.09294, -0.5749, -0.8217, -0.09983, 0.561, -0.8698, -0.3155, 0.3795, -0.8659, -0.3101, -0.3925, -0.3325, -0.9411, -0.06154, -0.3798, -0.9078, 0.1778, -0.3346, -0.9406, 0.05769, -0.3862, -0.9116, 0.141, -0.3861, -0.9108, -0.1458, 0.1214, -0.9538, -0.2748, 0.1163, -0.9569, 0.2662, 0.5284, -0.8336, 0.1611, 0.5286, -0.8323, -0.1667, -0.3861, -0.9108, -0.1458, -0.3862, -0.9116, 0.141, -0.1013, -0.9615, 0.2553, -0.1053, -0.959, -0.2633, -0.9817, -0.1902, 2.741e-09, -0.9817, -0.1902, 2.741e-09, -0.9817, -0.1902, 2.741e-09, -0.9817, -0.1902, 2.741e-09, -0.9817, -0.1902, 2.741e-09, 0.5286, -0.8323, -0.1667, 0.5284, -0.8336, 0.1611, 0.3862, -0.9116, 0.141, 0.3861, -0.9108, -0.1458, -0.8659, -0.3101, -0.3925, -0.8698, -0.3155, 0.3795, -0.834, -0.4778, 0.2758, -0.8328, -0.4742, -0.2856, 0.8659, -0.3101, -0.3925, 0.8698, -0.3155, 0.3795, 0.8217, -0.09983, 0.561, 0.8129, -0.09294, -0.5749, 0.1902, 0.9817, 1.462e-09, 0.1902, 0.9817, 1.462e-09, 0.1902, 0.9817, 1.462e-09, 0.1902, 0.9817, 1.462e-09, 0.1902, 0.9817, 1.462e-09, 0.1902, 0.9817, 1.462e-09, 0.5806, -0.7131, -0.3928, 0.5808, -0.7199, 0.3802, 0.8698, -0.3155, 0.3795, 0.8659, -0.3101, -0.3925, 0.0, 0.0, 1.0, 0.0, 0.0, 1.0, 0.0, 0.0, 1.0, 0.0, 0.0, 1.0, 0.0, 0.0, 1.0, 0.0, 0.0, 1.0, -1.013e-06, -0.9558, -0.2941, -1.013e-06, -0.9558, -0.2941, -1.013e-06, -0.9558, -0.2941, -1.013e-06, -0.9558, -0.2941, 1.013e-06, -0.9558, -0.2941, 1.013e-06, -0.9558, -0.2941, 1.013e-06, -0.9558, -0.2941, 1.013e-06, -0.9558, -0.2941, 9.859e-06, 0.0, -1.0, 9.859e-06, 0.0, -1.0, 9.859e-06, 0.0, -1.0, 9.859e-06, 0.0, -1.0, 0.0, -1.0, 0.0, 0.0, -1.0, 0.0, 0.0, -1.0, 0.0, 0.0, -1.0, 0.0, -5.321e-07, -0.9558, -0.2941, -5.321e-07, -0.9558, -0.2941, -5.321e-07, -0.9558, -0.2941, -5.321e-07, -0.9558, -0.2941, 0.8959, 0.4442, -1.147e-10, 0.8959, 0.4442, -1.147e-10, 0.8959, 0.4442, -1.147e-10, 0.8959, 0.4442, -1.147e-10, 0.1214, -0.9538, -0.2748, 0.5286, -0.8323, -0.1667, -0.8328, -0.4742, -0.2856, -0.381, -0.8657, -0.3246, -0.1053, -0.959, -0.2633, 0.5806, -0.7131, -0.3928, 0.8659, -0.3101, -0.3925, -0.3861, -0.9108, -0.1458, -0.3325, -0.9411, -0.06154, -0.3861, -0.9108, -0.1458, 0.8659, -0.3101, -0.3925, 0.8129, -0.09294, -0.5749, 0.0, -0.9558, -0.2941, 0.0, -0.9558, -0.2941, 0.0, -0.9558, -0.2941, 0.0, -0.9558, -0.2941, 0.3325, -0.9411, -0.06154, -0.8129, -0.09294, -0.5749, -0.8659, -0.3101, -0.3925, 0.3861, -0.9108, -0.1458, -0.8659, -0.3101, -0.3925, -0.8328, -0.4742, -0.2856, 0.5286, -0.8323, -0.1667, 0.3861, -0.9108, -0.1458, 9.779e-07, -0.9588, 0.284, 9.779e-07, -0.9588, 0.284, 9.779e-07, -0.9588, 0.284, 9.779e-07, -0.9588, 0.284, 0.1163, -0.9569, 0.2662, -0.3776, -0.8713, 0.3135, -0.834, -0.4778, 0.2758, 0.5284, -0.8336, 0.1611, 0.5284, -0.8336, 0.1611, -0.834, -0.4778, 0.2758, -0.8698, -0.3155, 0.3795, 0.3862, -0.9116, 0.141, 0.3862, -0.9116, 0.141, -0.8698, -0.3155, 0.3795, -0.8217, -0.09983, 0.561, 0.3346, -0.9406, 0.05769, 0.0, -0.9588, 0.284, 0.0, -0.9588, 0.284, 0.0, -0.9588, 0.284, 0.0, -0.9588, 0.284, 0.8698, -0.3155, 0.3795, -0.3862, -0.9116, 0.141, -0.3346, -0.9406, 0.05769, 0.8217, -0.09983, 0.561, 0.8698, -0.3155, 0.3795, 0.5808, -0.7199, 0.3802, -0.1013, -0.9615, 0.2553, -0.3862, -0.9116, 0.141, 5.137e-07, -0.9588, 0.284, 5.137e-07, -0.9588, 0.284, 5.137e-07, -0.9588, 0.284, 5.137e-07, -0.9588, 0.284, -9.779e-07, -0.9588, 0.284, -9.779e-07, -0.9588, 0.284, -9.779e-07, -0.9588, 0.284, -9.779e-07, -0.9588, 0.284])] * 3)])

# ---- objects
ob_cube_001 = bpy.data.objects.new('Cube.001', me_cube_001)
ob_cube = bpy.data.objects.new('Cube', me_cube)
ob_cylinder = bpy.data.objects.new('Cylinder', me_cylinder)

# ---- transforms, parenting, visibility, modifiers, constraints
ob_cube_001.location = (85.36, 0.0, 56.95)
ob_cube_001.rotation_euler = (-7.968e-08, -3.056, 1.492e-07)
ob_cube.location = (-45.15, -9.074e-07, 20.18)
ob_cube.rotation_euler = (-8.559e-08, -0.5236, -3.142)
ob_cube.scale = (90.0, 9.0, 100.0)
ob_cube.lock_rotations_4d = False
ob_cube.empty_display_type = 'ARROWS'
ob_cube.lineart.crease_threshold = 0.0
ob_cylinder.location = (22.35, 9.074e-07, 95.56)
ob_cylinder.rotation_euler = (-2.094, 3.841e-08, -1.571)
ob_cylinder.scale = (3.0, 2.304, 1.0)
ob_cylinder.use_mesh_mirror_z = True

# ---- collection membership
scene.collection.objects.link(ob_cube_001)
col_collection.objects.link(ob_cube)
col_collection.objects.link(ob_cylinder)

# ---- scene / render settings (as saved in the file)
scene.frame_start = 1; scene.frame_end = 250; scene.frame_set(0)
scene.render.engine = 'BLENDER_EEVEE_NEXT'
scene.cycles.sampling_pattern = 'TABULATED_SOBOL'
scene.cycles.use_light_tree = False
scene.view_settings.view_transform = 'Filmic'
bpy.context.view_layer.update()

# ---- added for rendering (the .blend has no active camera and no usable light): camera, sun
cam_auto = bpy.data.cameras.new('AutoCamera')
cam_auto.lens = 50.0
cam_auto.sensor_width = 36.0
cam_auto.clip_end = 6035.19
ob_auto_camera = bpy.data.objects.new('AutoCamera', cam_auto)
scene.collection.objects.link(ob_auto_camera)
ob_auto_camera.location = (301.704, -412.664, 295.292)
ob_auto_camera.rotation_euler = (1.09748, -7.21219e-08, 0.694738)
scene.camera = ob_auto_camera
light_auto_sun = bpy.data.lights.new('AutoSun', 'SUN')
light_auto_sun.energy = 3.0
light_auto_sun.angle = 0.0523599
ob_auto_sun = bpy.data.objects.new('AutoSun', light_auto_sun)
scene.collection.objects.link(ob_auto_sun)
ob_auto_sun.rotation_euler = (0.872665, 0.174533, 0.523599)
bpy.context.view_layer.update()

